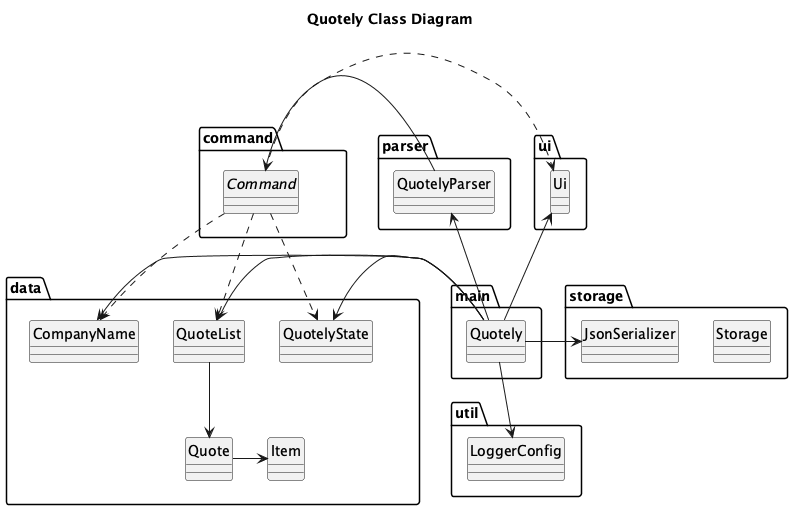

The diagram above was rendered by PlantUML. Its source (embedded in the PNG):
@startuml
hide circle
skinparam classAttributeIconSize 0

title Quotely Class Diagram
top to bottom direction

package command as Cmd {
  abstract class Command  
}

package data as Data {
  class CompanyName
  class Item
  class Quote
  class QuoteList
  class QuotelyState

  Quote -> Item
  QuoteList --> Quote
}

package parser as ParserComp {
  class QuotelyParser
}

package storage as StorageComp {
  class JsonSerializer
  class Storage
}

package ui as UIComp {
  class Ui
}

package util as Util {
  class LoggerConfig
}

package main as Main {
  class Quotely
}

QuotelyParser <- Quotely
Ui <-- Quotely
Quotely -> JsonSerializer
Quotely --> LoggerConfig

Quotely -> CompanyName
Quotely -> QuoteList
Quotely -> QuotelyState

QuotelyParser -> Command

Command ..> QuoteList
Command ..> CompanyName
Command ..> QuotelyState
Command .> Ui


Cmd -[hidden]-> Data
@enduml